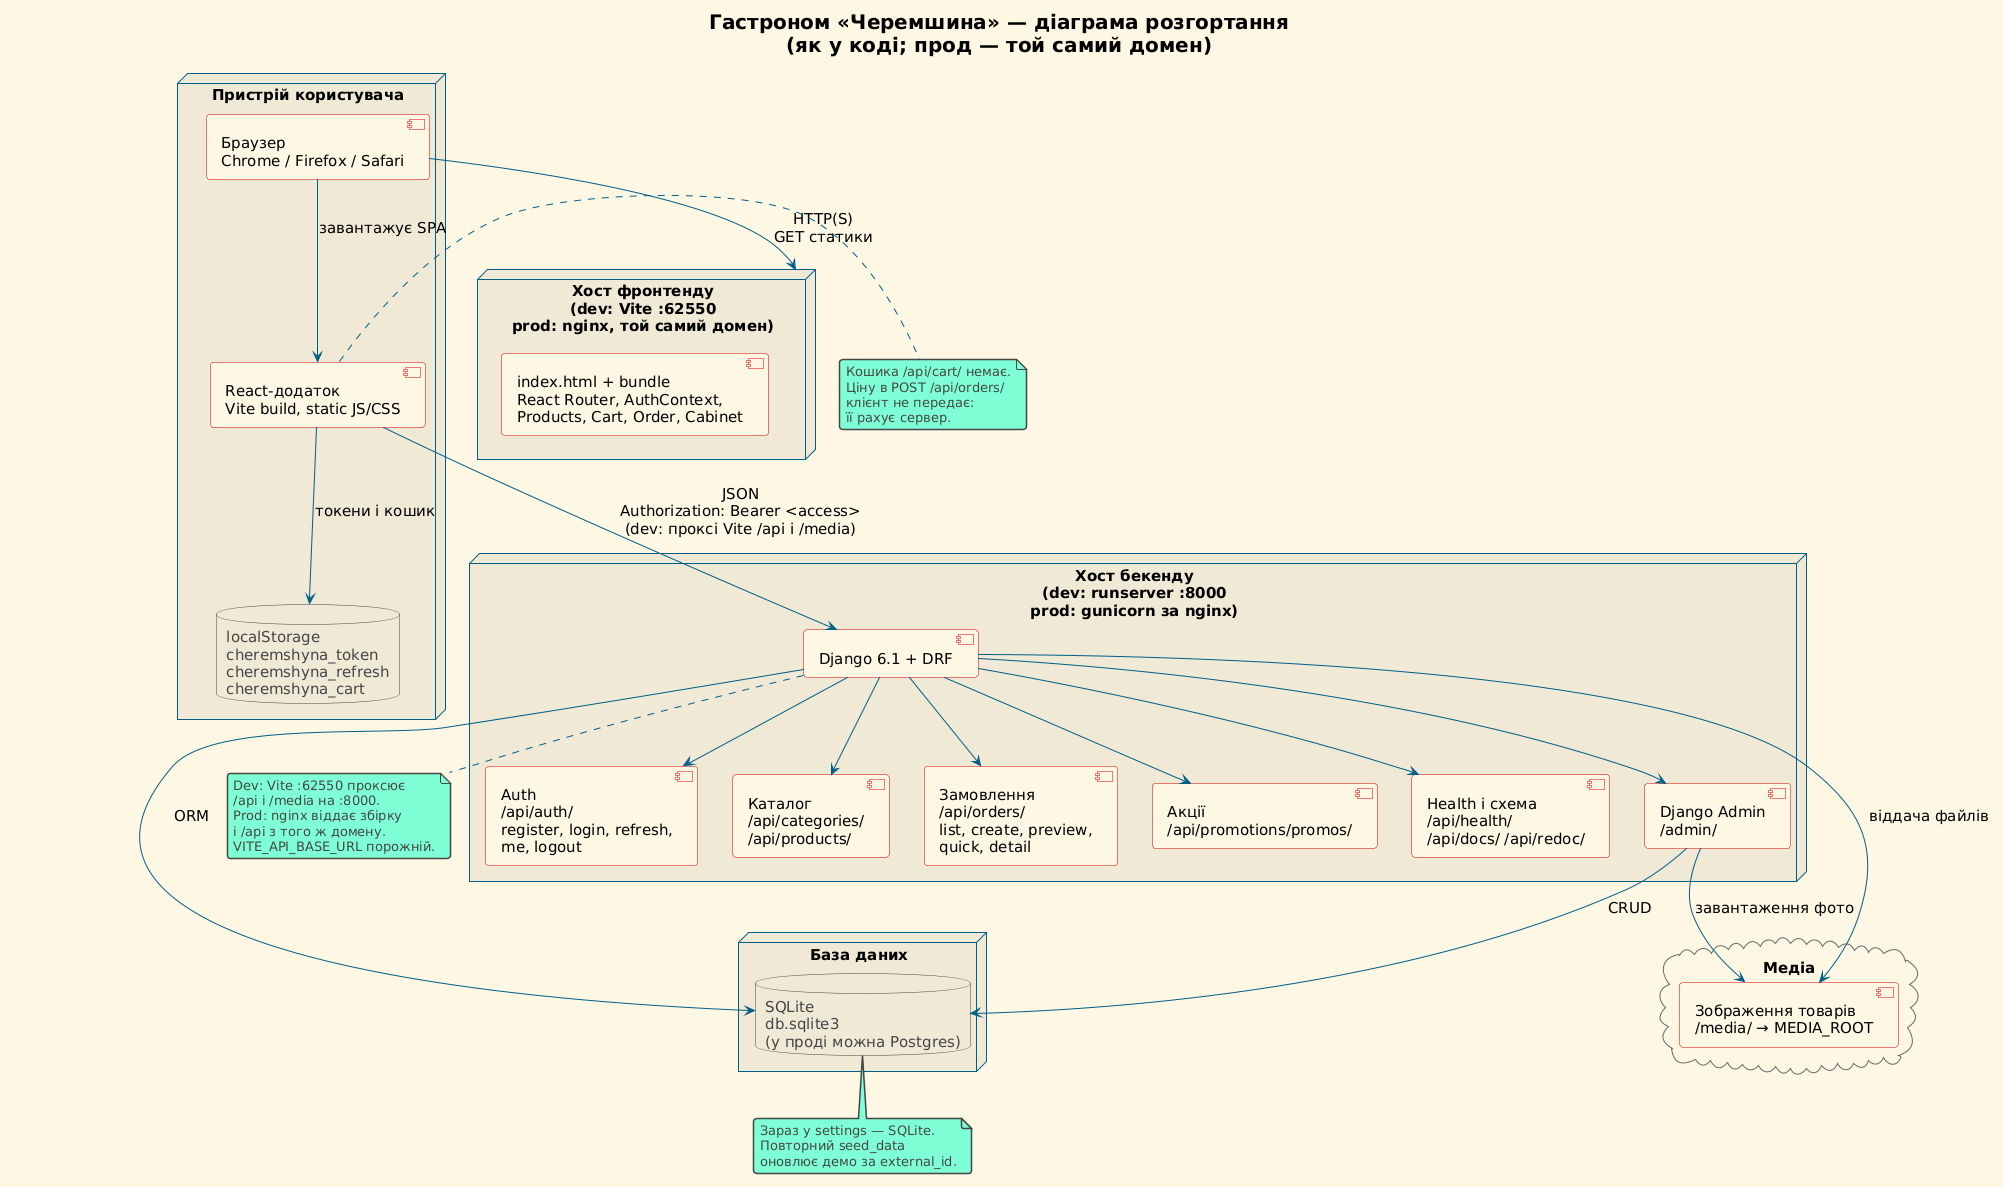

The diagram above was rendered by PlantUML. Its source (embedded in the PNG):
@startuml
!theme vibrant
title Гастроном «Черемшина» — діаграма розгортання\n(як у коді; прод — той самий домен)
skinparam BackgroundColor #fdf6e3
skinparam FontColor #000000
skinparam ArrowColor #005f87
skinparam BorderColor #000000
skinparam NodeBackgroundColor #eee8d5
skinparam NodeBorderColor #005f87
skinparam ComponentBackgroundColor #fdf6e3
skinparam ComponentBorderColor #d70000
skinparam DatabaseBackgroundColor #eee8d5
skinparam defaultFontName "DejaVu Sans"
skinparam defaultFontSize 15
skinparam TitleFontSize 20
skinparam NoteFontSize 13

node "Пристрій користувача" as Client {
  component [Браузер\nChrome / Firefox / Safari] as Browser
  component [React-додаток\nVite build, static JS/CSS] as SPA
  database "localStorage\ncheremshyna_token\ncheremshyna_refresh\ncheremshyna_cart" as LSclient
  Browser --> SPA : завантажує SPA
  SPA --> LSclient : токени і кошик
}

node "Хост фронтенду\n(dev: Vite :62550\nprod: nginx, той самий домен)" as FEHost {
  component [index.html + bundle\nReact Router, AuthContext,\nProducts, Cart, Order, Cabinet] as FEBuild
}

node "Хост бекенду\n(dev: runserver :8000\nprod: gunicorn за nginx)" as BEHost {
  component [Django 6.1 + DRF] as Django
  component [Auth\n/api/auth/\nregister, login, refresh,\nme, logout] as Auth
  component [Каталог\n/api/categories/\n/api/products/] as Catalog
  component [Замовлення\n/api/orders/\nlist, create, preview,\nquick, detail] as Orders
  component [Акції\n/api/promotions/promos/] as Promo
  component [Health і схема\n/api/health/\n/api/docs/ /api/redoc/] as Docs
  component [Django Admin\n/admin/] as Admin
  Django --> Auth
  Django --> Catalog
  Django --> Orders
  Django --> Promo
  Django --> Docs
  Django --> Admin
}

node "База даних" as DBNode {
  database "SQLite\ndb.sqlite3\n(у проді можна Postgres)" as DB
}

cloud "Медіа" as Media {
  component [Зображення товарів\n/media/ → MEDIA_ROOT] as Img
}

Browser --> FEHost : HTTP(S)\nGET статики
SPA --> Django : JSON\nAuthorization: Bearer <access>\n(dev: проксі Vite /api і /media)
Django --> DB : ORM
Django --> Img : віддача файлів
Admin --> DB : CRUD
Admin --> Img : завантаження фото

note right of SPA
  Кошика /api/cart/ немає.
  Ціну в POST /api/orders/
  клієнт не передає:
  її рахує сервер.
end note

note bottom of Django
  Dev: Vite :62550 проксює
  /api і /media на :8000.
  Prod: nginx віддає збірку
  і /api з того ж домену.
  VITE_API_BASE_URL порожній.
end note

note bottom of DB
  Зараз у settings — SQLite.
  Повторний seed_data
  оновлює демо за external_id.
end note
@enduml